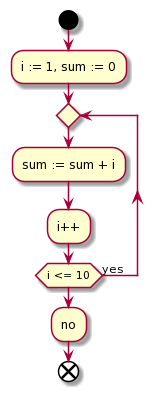

The diagram above was rendered by PlantUML. Its source (embedded in the PNG):
@startuml
start
:i := 1, sum := 0;
repeat
:sum := sum + i;
:i++;
repeat while (i <= 10) is (yes)
-no
end
@enduml